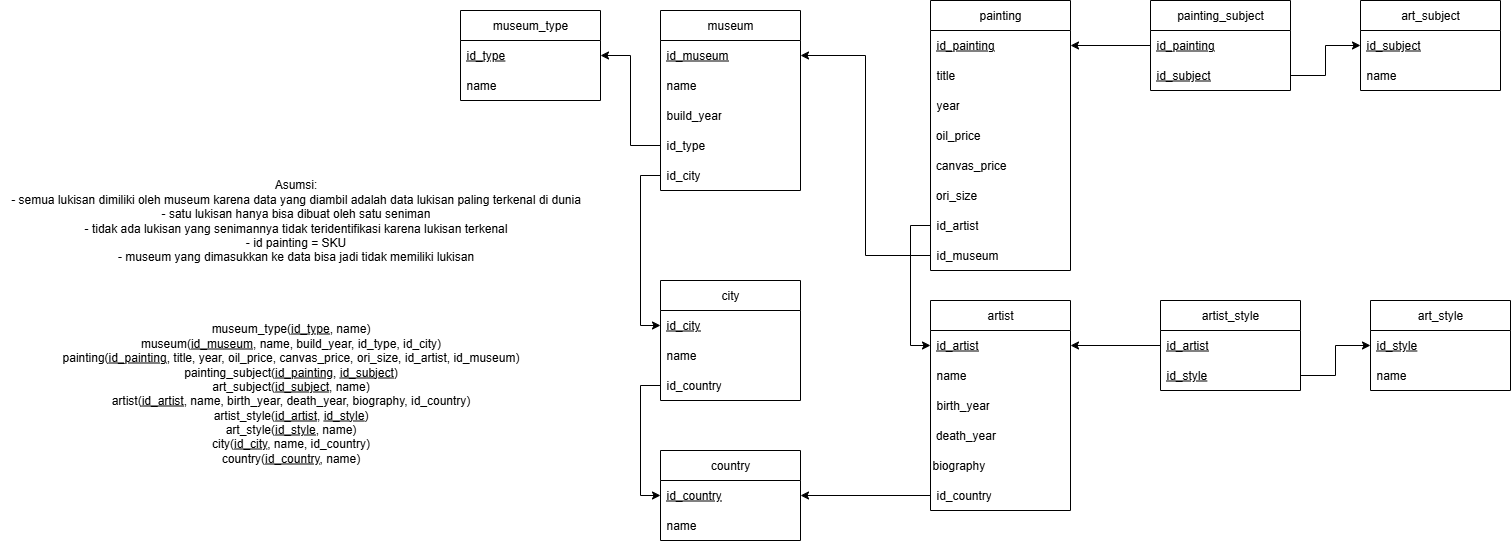

The diagram above was exported from draw.io. Its source (the exported page's mxGraphModel, read from the mxfile embedded in the PNG):
<mxGraphModel dx="1708" dy="1928" grid="1" gridSize="10" guides="1" tooltips="1" connect="1" arrows="1" fold="1" page="1" pageScale="1" pageWidth="850" pageHeight="1100" math="0" shadow="0">
  <root>
    <mxCell id="0" />
    <mxCell id="1" parent="0" />
    <mxCell id="e4PXS1VEhoyRhXU-iPZZ-2" value="museum_type(&lt;u&gt;id_type&lt;/u&gt;, name)&lt;div&gt;museum(&lt;u&gt;id_museum&lt;/u&gt;, name, build_year, id_type, id_city)&lt;/div&gt;&lt;div&gt;painting(&lt;u&gt;id_painting&lt;/u&gt;, title, year, oil_price, canvas_price, ori_size, id_artist, id_museum)&lt;/div&gt;&lt;div&gt;painting_subject(&lt;u&gt;id_painting&lt;/u&gt;, &lt;u&gt;id_subject&lt;/u&gt;)&lt;/div&gt;&lt;div&gt;art_subject(&lt;u&gt;id_subject&lt;/u&gt;, name)&lt;/div&gt;&lt;div&gt;artist(&lt;u&gt;id_artist&lt;/u&gt;, name, birth_year, death_year, biography, id_country)&lt;/div&gt;&lt;div&gt;artist_style(&lt;u&gt;id_artist&lt;/u&gt;, &lt;u&gt;id_style&lt;/u&gt;)&lt;/div&gt;&lt;div&gt;art_style(&lt;u&gt;id_style&lt;/u&gt;, name)&lt;/div&gt;&lt;div&gt;city(&lt;u&gt;id_city&lt;/u&gt;, name, id_country)&lt;/div&gt;&lt;div&gt;country(&lt;u&gt;id_country&lt;/u&gt;, name)&lt;/div&gt;&lt;div&gt;&lt;br&gt;&lt;/div&gt;" style="text;html=1;align=center;verticalAlign=middle;resizable=0;points=[];autosize=1;strokeColor=none;fillColor=none;" vertex="1" parent="1">
      <mxGeometry x="60" y="5" width="480" height="170" as="geometry" />
    </mxCell>
    <mxCell id="e4PXS1VEhoyRhXU-iPZZ-3" value="painting" style="swimlane;fontStyle=0;childLayout=stackLayout;horizontal=1;startSize=30;horizontalStack=0;resizeParent=1;resizeParentMax=0;resizeLast=0;collapsible=1;marginBottom=0;whiteSpace=wrap;html=1;" vertex="1" parent="1">
      <mxGeometry x="940" y="-310" width="140" height="270" as="geometry" />
    </mxCell>
    <mxCell id="e4PXS1VEhoyRhXU-iPZZ-4" value="&lt;u&gt;id_painting&lt;/u&gt;" style="text;strokeColor=none;fillColor=none;align=left;verticalAlign=middle;spacingLeft=4;spacingRight=4;overflow=hidden;points=[[0,0.5],[1,0.5]];portConstraint=eastwest;rotatable=0;whiteSpace=wrap;html=1;" vertex="1" parent="e4PXS1VEhoyRhXU-iPZZ-3">
      <mxGeometry y="30" width="140" height="30" as="geometry" />
    </mxCell>
    <mxCell id="e4PXS1VEhoyRhXU-iPZZ-5" value="title" style="text;strokeColor=none;fillColor=none;align=left;verticalAlign=middle;spacingLeft=4;spacingRight=4;overflow=hidden;points=[[0,0.5],[1,0.5]];portConstraint=eastwest;rotatable=0;whiteSpace=wrap;html=1;" vertex="1" parent="e4PXS1VEhoyRhXU-iPZZ-3">
      <mxGeometry y="60" width="140" height="30" as="geometry" />
    </mxCell>
    <mxCell id="e4PXS1VEhoyRhXU-iPZZ-6" value="year" style="text;strokeColor=none;fillColor=none;align=left;verticalAlign=middle;spacingLeft=4;spacingRight=4;overflow=hidden;points=[[0,0.5],[1,0.5]];portConstraint=eastwest;rotatable=0;whiteSpace=wrap;html=1;" vertex="1" parent="e4PXS1VEhoyRhXU-iPZZ-3">
      <mxGeometry y="90" width="140" height="30" as="geometry" />
    </mxCell>
    <mxCell id="e4PXS1VEhoyRhXU-iPZZ-7" value="&amp;nbsp;oil_price" style="text;html=1;align=left;verticalAlign=middle;whiteSpace=wrap;rounded=0;" vertex="1" parent="e4PXS1VEhoyRhXU-iPZZ-3">
      <mxGeometry y="120" width="140" height="30" as="geometry" />
    </mxCell>
    <mxCell id="e4PXS1VEhoyRhXU-iPZZ-8" value="&amp;nbsp;canvas_price" style="text;html=1;align=left;verticalAlign=middle;whiteSpace=wrap;rounded=0;" vertex="1" parent="e4PXS1VEhoyRhXU-iPZZ-3">
      <mxGeometry y="150" width="140" height="30" as="geometry" />
    </mxCell>
    <mxCell id="e4PXS1VEhoyRhXU-iPZZ-9" value="&amp;nbsp;ori_size" style="text;html=1;align=left;verticalAlign=middle;whiteSpace=wrap;rounded=0;" vertex="1" parent="e4PXS1VEhoyRhXU-iPZZ-3">
      <mxGeometry y="180" width="140" height="30" as="geometry" />
    </mxCell>
    <mxCell id="e4PXS1VEhoyRhXU-iPZZ-70" value="id_artist" style="text;strokeColor=none;fillColor=none;align=left;verticalAlign=middle;spacingLeft=4;spacingRight=4;overflow=hidden;points=[[0,0.5],[1,0.5]];portConstraint=eastwest;rotatable=0;whiteSpace=wrap;html=1;" vertex="1" parent="e4PXS1VEhoyRhXU-iPZZ-3">
      <mxGeometry y="210" width="140" height="30" as="geometry" />
    </mxCell>
    <mxCell id="e4PXS1VEhoyRhXU-iPZZ-71" value="id_museum" style="text;strokeColor=none;fillColor=none;align=left;verticalAlign=middle;spacingLeft=4;spacingRight=4;overflow=hidden;points=[[0,0.5],[1,0.5]];portConstraint=eastwest;rotatable=0;whiteSpace=wrap;html=1;" vertex="1" parent="e4PXS1VEhoyRhXU-iPZZ-3">
      <mxGeometry y="240" width="140" height="30" as="geometry" />
    </mxCell>
    <mxCell id="e4PXS1VEhoyRhXU-iPZZ-10" value="artist" style="swimlane;fontStyle=0;childLayout=stackLayout;horizontal=1;startSize=30;horizontalStack=0;resizeParent=1;resizeParentMax=0;resizeLast=0;collapsible=1;marginBottom=0;whiteSpace=wrap;html=1;" vertex="1" parent="1">
      <mxGeometry x="940" y="-10" width="140" height="210" as="geometry" />
    </mxCell>
    <mxCell id="e4PXS1VEhoyRhXU-iPZZ-11" value="&lt;u&gt;id_artist&lt;/u&gt;" style="text;strokeColor=none;fillColor=none;align=left;verticalAlign=middle;spacingLeft=4;spacingRight=4;overflow=hidden;points=[[0,0.5],[1,0.5]];portConstraint=eastwest;rotatable=0;whiteSpace=wrap;html=1;" vertex="1" parent="e4PXS1VEhoyRhXU-iPZZ-10">
      <mxGeometry y="30" width="140" height="30" as="geometry" />
    </mxCell>
    <mxCell id="e4PXS1VEhoyRhXU-iPZZ-12" value="name" style="text;strokeColor=none;fillColor=none;align=left;verticalAlign=middle;spacingLeft=4;spacingRight=4;overflow=hidden;points=[[0,0.5],[1,0.5]];portConstraint=eastwest;rotatable=0;whiteSpace=wrap;html=1;" vertex="1" parent="e4PXS1VEhoyRhXU-iPZZ-10">
      <mxGeometry y="60" width="140" height="30" as="geometry" />
    </mxCell>
    <mxCell id="e4PXS1VEhoyRhXU-iPZZ-13" value="birth_year" style="text;strokeColor=none;fillColor=none;align=left;verticalAlign=middle;spacingLeft=4;spacingRight=4;overflow=hidden;points=[[0,0.5],[1,0.5]];portConstraint=eastwest;rotatable=0;whiteSpace=wrap;html=1;" vertex="1" parent="e4PXS1VEhoyRhXU-iPZZ-10">
      <mxGeometry y="90" width="140" height="30" as="geometry" />
    </mxCell>
    <mxCell id="e4PXS1VEhoyRhXU-iPZZ-14" value="&amp;nbsp;death_year" style="text;html=1;align=left;verticalAlign=middle;whiteSpace=wrap;rounded=0;" vertex="1" parent="e4PXS1VEhoyRhXU-iPZZ-10">
      <mxGeometry y="120" width="140" height="30" as="geometry" />
    </mxCell>
    <mxCell id="e4PXS1VEhoyRhXU-iPZZ-15" value="biography" style="text;html=1;align=left;verticalAlign=middle;whiteSpace=wrap;rounded=0;" vertex="1" parent="e4PXS1VEhoyRhXU-iPZZ-10">
      <mxGeometry y="150" width="140" height="30" as="geometry" />
    </mxCell>
    <mxCell id="e4PXS1VEhoyRhXU-iPZZ-74" value="id_country" style="text;strokeColor=none;fillColor=none;align=left;verticalAlign=middle;spacingLeft=4;spacingRight=4;overflow=hidden;points=[[0,0.5],[1,0.5]];portConstraint=eastwest;rotatable=0;whiteSpace=wrap;html=1;" vertex="1" parent="e4PXS1VEhoyRhXU-iPZZ-10">
      <mxGeometry y="180" width="140" height="30" as="geometry" />
    </mxCell>
    <mxCell id="e4PXS1VEhoyRhXU-iPZZ-16" value="museum" style="swimlane;fontStyle=0;childLayout=stackLayout;horizontal=1;startSize=30;horizontalStack=0;resizeParent=1;resizeParentMax=0;resizeLast=0;collapsible=1;marginBottom=0;whiteSpace=wrap;html=1;" vertex="1" parent="1">
      <mxGeometry x="670" y="-300" width="140" height="180" as="geometry" />
    </mxCell>
    <mxCell id="e4PXS1VEhoyRhXU-iPZZ-17" value="&lt;u&gt;id_museum&lt;/u&gt;" style="text;strokeColor=none;fillColor=none;align=left;verticalAlign=middle;spacingLeft=4;spacingRight=4;overflow=hidden;points=[[0,0.5],[1,0.5]];portConstraint=eastwest;rotatable=0;whiteSpace=wrap;html=1;" vertex="1" parent="e4PXS1VEhoyRhXU-iPZZ-16">
      <mxGeometry y="30" width="140" height="30" as="geometry" />
    </mxCell>
    <mxCell id="e4PXS1VEhoyRhXU-iPZZ-18" value="name" style="text;strokeColor=none;fillColor=none;align=left;verticalAlign=middle;spacingLeft=4;spacingRight=4;overflow=hidden;points=[[0,0.5],[1,0.5]];portConstraint=eastwest;rotatable=0;whiteSpace=wrap;html=1;" vertex="1" parent="e4PXS1VEhoyRhXU-iPZZ-16">
      <mxGeometry y="60" width="140" height="30" as="geometry" />
    </mxCell>
    <mxCell id="e4PXS1VEhoyRhXU-iPZZ-19" value="build_year" style="text;strokeColor=none;fillColor=none;align=left;verticalAlign=middle;spacingLeft=4;spacingRight=4;overflow=hidden;points=[[0,0.5],[1,0.5]];portConstraint=eastwest;rotatable=0;whiteSpace=wrap;html=1;" vertex="1" parent="e4PXS1VEhoyRhXU-iPZZ-16">
      <mxGeometry y="90" width="140" height="30" as="geometry" />
    </mxCell>
    <mxCell id="e4PXS1VEhoyRhXU-iPZZ-63" value="id_type&lt;span style=&quot;color: rgba(0, 0, 0, 0); font-family: monospace; font-size: 0px; text-wrap-mode: nowrap;&quot;&gt;%3CmxGraphModel%3E%3Croot%3E%3CmxCell%20id%3D%220%22%2F%3E%3CmxCell%20id%3D%221%22%20parent%3D%220%22%2F%3E%3CmxCell%20id%3D%222%22%20value%3D%22build_year%22%20style%3D%22text%3BstrokeColor%3Dnone%3BfillColor%3Dnone%3Balign%3Dleft%3BverticalAlign%3Dmiddle%3BspacingLeft%3D4%3BspacingRight%3D4%3Boverflow%3Dhidden%3Bpoints%3D%5B%5B0%2C0.5%5D%2C%5B1%2C0.5%5D%5D%3BportConstraint%3Deastwest%3Brotatable%3D0%3BwhiteSpace%3Dwrap%3Bhtml%3D1%3B%22%20vertex%3D%221%22%20parent%3D%221%22%3E%3CmxGeometry%20x%3D%22670%22%20y%3D%22-210%22%20width%3D%22140%22%20height%3D%2230%22%20as%3D%22geometry%22%2F%3E%3C%2FmxCell%3E%3C%2Froot%3E%3C%2FmxGraphModel%3E&lt;/span&gt;" style="text;strokeColor=none;fillColor=none;align=left;verticalAlign=middle;spacingLeft=4;spacingRight=4;overflow=hidden;points=[[0,0.5],[1,0.5]];portConstraint=eastwest;rotatable=0;whiteSpace=wrap;html=1;" vertex="1" parent="e4PXS1VEhoyRhXU-iPZZ-16">
      <mxGeometry y="120" width="140" height="30" as="geometry" />
    </mxCell>
    <mxCell id="e4PXS1VEhoyRhXU-iPZZ-64" value="id_city" style="text;strokeColor=none;fillColor=none;align=left;verticalAlign=middle;spacingLeft=4;spacingRight=4;overflow=hidden;points=[[0,0.5],[1,0.5]];portConstraint=eastwest;rotatable=0;whiteSpace=wrap;html=1;" vertex="1" parent="e4PXS1VEhoyRhXU-iPZZ-16">
      <mxGeometry y="150" width="140" height="30" as="geometry" />
    </mxCell>
    <mxCell id="e4PXS1VEhoyRhXU-iPZZ-20" value="country" style="swimlane;fontStyle=0;childLayout=stackLayout;horizontal=1;startSize=30;horizontalStack=0;resizeParent=1;resizeParentMax=0;resizeLast=0;collapsible=1;marginBottom=0;whiteSpace=wrap;html=1;" vertex="1" parent="1">
      <mxGeometry x="670" y="140" width="140" height="90" as="geometry" />
    </mxCell>
    <mxCell id="e4PXS1VEhoyRhXU-iPZZ-21" value="&lt;u&gt;id_country&lt;/u&gt;" style="text;strokeColor=none;fillColor=none;align=left;verticalAlign=middle;spacingLeft=4;spacingRight=4;overflow=hidden;points=[[0,0.5],[1,0.5]];portConstraint=eastwest;rotatable=0;whiteSpace=wrap;html=1;" vertex="1" parent="e4PXS1VEhoyRhXU-iPZZ-20">
      <mxGeometry y="30" width="140" height="30" as="geometry" />
    </mxCell>
    <mxCell id="e4PXS1VEhoyRhXU-iPZZ-22" value="name" style="text;strokeColor=none;fillColor=none;align=left;verticalAlign=middle;spacingLeft=4;spacingRight=4;overflow=hidden;points=[[0,0.5],[1,0.5]];portConstraint=eastwest;rotatable=0;whiteSpace=wrap;html=1;" vertex="1" parent="e4PXS1VEhoyRhXU-iPZZ-20">
      <mxGeometry y="60" width="140" height="30" as="geometry" />
    </mxCell>
    <mxCell id="e4PXS1VEhoyRhXU-iPZZ-23" value="art_subject" style="swimlane;fontStyle=0;childLayout=stackLayout;horizontal=1;startSize=30;horizontalStack=0;resizeParent=1;resizeParentMax=0;resizeLast=0;collapsible=1;marginBottom=0;whiteSpace=wrap;html=1;" vertex="1" parent="1">
      <mxGeometry x="1370" y="-310" width="140" height="90" as="geometry" />
    </mxCell>
    <mxCell id="e4PXS1VEhoyRhXU-iPZZ-24" value="&lt;u&gt;id_subject&lt;/u&gt;" style="text;strokeColor=none;fillColor=none;align=left;verticalAlign=middle;spacingLeft=4;spacingRight=4;overflow=hidden;points=[[0,0.5],[1,0.5]];portConstraint=eastwest;rotatable=0;whiteSpace=wrap;html=1;" vertex="1" parent="e4PXS1VEhoyRhXU-iPZZ-23">
      <mxGeometry y="30" width="140" height="30" as="geometry" />
    </mxCell>
    <mxCell id="e4PXS1VEhoyRhXU-iPZZ-25" value="name" style="text;strokeColor=none;fillColor=none;align=left;verticalAlign=middle;spacingLeft=4;spacingRight=4;overflow=hidden;points=[[0,0.5],[1,0.5]];portConstraint=eastwest;rotatable=0;whiteSpace=wrap;html=1;" vertex="1" parent="e4PXS1VEhoyRhXU-iPZZ-23">
      <mxGeometry y="60" width="140" height="30" as="geometry" />
    </mxCell>
    <mxCell id="e4PXS1VEhoyRhXU-iPZZ-26" value="museum_type" style="swimlane;fontStyle=0;childLayout=stackLayout;horizontal=1;startSize=30;horizontalStack=0;resizeParent=1;resizeParentMax=0;resizeLast=0;collapsible=1;marginBottom=0;whiteSpace=wrap;html=1;" vertex="1" parent="1">
      <mxGeometry x="470" y="-300" width="140" height="90" as="geometry" />
    </mxCell>
    <mxCell id="e4PXS1VEhoyRhXU-iPZZ-27" value="&lt;u&gt;id_type&lt;/u&gt;" style="text;strokeColor=none;fillColor=none;align=left;verticalAlign=middle;spacingLeft=4;spacingRight=4;overflow=hidden;points=[[0,0.5],[1,0.5]];portConstraint=eastwest;rotatable=0;whiteSpace=wrap;html=1;" vertex="1" parent="e4PXS1VEhoyRhXU-iPZZ-26">
      <mxGeometry y="30" width="140" height="30" as="geometry" />
    </mxCell>
    <mxCell id="e4PXS1VEhoyRhXU-iPZZ-28" value="name" style="text;strokeColor=none;fillColor=none;align=left;verticalAlign=middle;spacingLeft=4;spacingRight=4;overflow=hidden;points=[[0,0.5],[1,0.5]];portConstraint=eastwest;rotatable=0;whiteSpace=wrap;html=1;" vertex="1" parent="e4PXS1VEhoyRhXU-iPZZ-26">
      <mxGeometry y="60" width="140" height="30" as="geometry" />
    </mxCell>
    <mxCell id="e4PXS1VEhoyRhXU-iPZZ-33" value="Asumsi:&lt;div&gt;- semua lukisan dimiliki oleh museum karena data yang diambil adalah data lukisan paling terkenal di dunia&lt;/div&gt;&lt;div&gt;- satu lukisan hanya bisa dibuat oleh satu seniman&lt;/div&gt;&lt;div&gt;&lt;span style=&quot;background-color: transparent; color: light-dark(rgb(0, 0, 0), rgb(255, 255, 255));&quot;&gt;- tidak ada lukisan yang senimannya tidak teridentifikasi karena lukisan terkenal&lt;/span&gt;&lt;/div&gt;&lt;div&gt;- id painting = SKU&lt;/div&gt;&lt;div&gt;- museum yang dimasukkan ke data bisa jadi tidak memiliki lukisan&lt;/div&gt;" style="text;html=1;align=center;verticalAlign=middle;resizable=0;points=[];autosize=1;strokeColor=none;fillColor=none;" vertex="1" parent="1">
      <mxGeometry x="10" y="-140" width="590" height="100" as="geometry" />
    </mxCell>
    <mxCell id="e4PXS1VEhoyRhXU-iPZZ-42" value="art_style" style="swimlane;fontStyle=0;childLayout=stackLayout;horizontal=1;startSize=30;horizontalStack=0;resizeParent=1;resizeParentMax=0;resizeLast=0;collapsible=1;marginBottom=0;whiteSpace=wrap;html=1;" vertex="1" parent="1">
      <mxGeometry x="1380" y="-10" width="140" height="90" as="geometry" />
    </mxCell>
    <mxCell id="e4PXS1VEhoyRhXU-iPZZ-43" value="&lt;u&gt;id_style&lt;/u&gt;" style="text;strokeColor=none;fillColor=none;align=left;verticalAlign=middle;spacingLeft=4;spacingRight=4;overflow=hidden;points=[[0,0.5],[1,0.5]];portConstraint=eastwest;rotatable=0;whiteSpace=wrap;html=1;" vertex="1" parent="e4PXS1VEhoyRhXU-iPZZ-42">
      <mxGeometry y="30" width="140" height="30" as="geometry" />
    </mxCell>
    <mxCell id="e4PXS1VEhoyRhXU-iPZZ-44" value="name" style="text;strokeColor=none;fillColor=none;align=left;verticalAlign=middle;spacingLeft=4;spacingRight=4;overflow=hidden;points=[[0,0.5],[1,0.5]];portConstraint=eastwest;rotatable=0;whiteSpace=wrap;html=1;" vertex="1" parent="e4PXS1VEhoyRhXU-iPZZ-42">
      <mxGeometry y="60" width="140" height="30" as="geometry" />
    </mxCell>
    <mxCell id="e4PXS1VEhoyRhXU-iPZZ-56" value="city" style="swimlane;fontStyle=0;childLayout=stackLayout;horizontal=1;startSize=30;horizontalStack=0;resizeParent=1;resizeParentMax=0;resizeLast=0;collapsible=1;marginBottom=0;whiteSpace=wrap;html=1;" vertex="1" parent="1">
      <mxGeometry x="670" y="-30" width="140" height="120" as="geometry" />
    </mxCell>
    <mxCell id="e4PXS1VEhoyRhXU-iPZZ-57" value="&lt;u&gt;id_city&lt;/u&gt;" style="text;strokeColor=none;fillColor=none;align=left;verticalAlign=middle;spacingLeft=4;spacingRight=4;overflow=hidden;points=[[0,0.5],[1,0.5]];portConstraint=eastwest;rotatable=0;whiteSpace=wrap;html=1;" vertex="1" parent="e4PXS1VEhoyRhXU-iPZZ-56">
      <mxGeometry y="30" width="140" height="30" as="geometry" />
    </mxCell>
    <mxCell id="e4PXS1VEhoyRhXU-iPZZ-58" value="name" style="text;strokeColor=none;fillColor=none;align=left;verticalAlign=middle;spacingLeft=4;spacingRight=4;overflow=hidden;points=[[0,0.5],[1,0.5]];portConstraint=eastwest;rotatable=0;whiteSpace=wrap;html=1;" vertex="1" parent="e4PXS1VEhoyRhXU-iPZZ-56">
      <mxGeometry y="60" width="140" height="30" as="geometry" />
    </mxCell>
    <mxCell id="e4PXS1VEhoyRhXU-iPZZ-67" value="id_country" style="text;strokeColor=none;fillColor=none;align=left;verticalAlign=middle;spacingLeft=4;spacingRight=4;overflow=hidden;points=[[0,0.5],[1,0.5]];portConstraint=eastwest;rotatable=0;whiteSpace=wrap;html=1;" vertex="1" parent="e4PXS1VEhoyRhXU-iPZZ-56">
      <mxGeometry y="90" width="140" height="30" as="geometry" />
    </mxCell>
    <mxCell id="e4PXS1VEhoyRhXU-iPZZ-65" style="edgeStyle=orthogonalEdgeStyle;rounded=0;orthogonalLoop=1;jettySize=auto;html=1;entryX=1;entryY=0.5;entryDx=0;entryDy=0;" edge="1" parent="1" source="e4PXS1VEhoyRhXU-iPZZ-63" target="e4PXS1VEhoyRhXU-iPZZ-27">
      <mxGeometry relative="1" as="geometry" />
    </mxCell>
    <mxCell id="e4PXS1VEhoyRhXU-iPZZ-66" style="edgeStyle=orthogonalEdgeStyle;rounded=0;orthogonalLoop=1;jettySize=auto;html=1;entryX=0;entryY=0.5;entryDx=0;entryDy=0;" edge="1" parent="1" source="e4PXS1VEhoyRhXU-iPZZ-64" target="e4PXS1VEhoyRhXU-iPZZ-57">
      <mxGeometry relative="1" as="geometry" />
    </mxCell>
    <mxCell id="e4PXS1VEhoyRhXU-iPZZ-68" style="edgeStyle=orthogonalEdgeStyle;rounded=0;orthogonalLoop=1;jettySize=auto;html=1;entryX=0;entryY=0.5;entryDx=0;entryDy=0;" edge="1" parent="1" source="e4PXS1VEhoyRhXU-iPZZ-67" target="e4PXS1VEhoyRhXU-iPZZ-21">
      <mxGeometry relative="1" as="geometry" />
    </mxCell>
    <mxCell id="e4PXS1VEhoyRhXU-iPZZ-72" style="edgeStyle=orthogonalEdgeStyle;rounded=0;orthogonalLoop=1;jettySize=auto;html=1;entryX=0;entryY=0.5;entryDx=0;entryDy=0;" edge="1" parent="1" source="e4PXS1VEhoyRhXU-iPZZ-70" target="e4PXS1VEhoyRhXU-iPZZ-11">
      <mxGeometry relative="1" as="geometry" />
    </mxCell>
    <mxCell id="e4PXS1VEhoyRhXU-iPZZ-73" style="edgeStyle=orthogonalEdgeStyle;rounded=0;orthogonalLoop=1;jettySize=auto;html=1;entryX=1;entryY=0.5;entryDx=0;entryDy=0;" edge="1" parent="1" source="e4PXS1VEhoyRhXU-iPZZ-71" target="e4PXS1VEhoyRhXU-iPZZ-17">
      <mxGeometry relative="1" as="geometry" />
    </mxCell>
    <mxCell id="e4PXS1VEhoyRhXU-iPZZ-75" style="edgeStyle=orthogonalEdgeStyle;rounded=0;orthogonalLoop=1;jettySize=auto;html=1;entryX=1;entryY=0.5;entryDx=0;entryDy=0;" edge="1" parent="1" source="e4PXS1VEhoyRhXU-iPZZ-74" target="e4PXS1VEhoyRhXU-iPZZ-21">
      <mxGeometry relative="1" as="geometry" />
    </mxCell>
    <mxCell id="e4PXS1VEhoyRhXU-iPZZ-76" value="artist_style" style="swimlane;fontStyle=0;childLayout=stackLayout;horizontal=1;startSize=30;horizontalStack=0;resizeParent=1;resizeParentMax=0;resizeLast=0;collapsible=1;marginBottom=0;whiteSpace=wrap;html=1;" vertex="1" parent="1">
      <mxGeometry x="1170" y="-10" width="140" height="90" as="geometry" />
    </mxCell>
    <mxCell id="e4PXS1VEhoyRhXU-iPZZ-77" value="&lt;u&gt;id_artist&lt;/u&gt;" style="text;strokeColor=none;fillColor=none;align=left;verticalAlign=middle;spacingLeft=4;spacingRight=4;overflow=hidden;points=[[0,0.5],[1,0.5]];portConstraint=eastwest;rotatable=0;whiteSpace=wrap;html=1;" vertex="1" parent="e4PXS1VEhoyRhXU-iPZZ-76">
      <mxGeometry y="30" width="140" height="30" as="geometry" />
    </mxCell>
    <mxCell id="e4PXS1VEhoyRhXU-iPZZ-78" value="&lt;u&gt;id_style&lt;/u&gt;" style="text;strokeColor=none;fillColor=none;align=left;verticalAlign=middle;spacingLeft=4;spacingRight=4;overflow=hidden;points=[[0,0.5],[1,0.5]];portConstraint=eastwest;rotatable=0;whiteSpace=wrap;html=1;" vertex="1" parent="e4PXS1VEhoyRhXU-iPZZ-76">
      <mxGeometry y="60" width="140" height="30" as="geometry" />
    </mxCell>
    <mxCell id="e4PXS1VEhoyRhXU-iPZZ-79" value="painting_subject" style="swimlane;fontStyle=0;childLayout=stackLayout;horizontal=1;startSize=30;horizontalStack=0;resizeParent=1;resizeParentMax=0;resizeLast=0;collapsible=1;marginBottom=0;whiteSpace=wrap;html=1;" vertex="1" parent="1">
      <mxGeometry x="1160" y="-310" width="140" height="90" as="geometry" />
    </mxCell>
    <mxCell id="e4PXS1VEhoyRhXU-iPZZ-80" value="&lt;u&gt;id_painting&lt;/u&gt;" style="text;strokeColor=none;fillColor=none;align=left;verticalAlign=middle;spacingLeft=4;spacingRight=4;overflow=hidden;points=[[0,0.5],[1,0.5]];portConstraint=eastwest;rotatable=0;whiteSpace=wrap;html=1;" vertex="1" parent="e4PXS1VEhoyRhXU-iPZZ-79">
      <mxGeometry y="30" width="140" height="30" as="geometry" />
    </mxCell>
    <mxCell id="e4PXS1VEhoyRhXU-iPZZ-81" value="&lt;u&gt;id_subject&lt;/u&gt;" style="text;strokeColor=none;fillColor=none;align=left;verticalAlign=middle;spacingLeft=4;spacingRight=4;overflow=hidden;points=[[0,0.5],[1,0.5]];portConstraint=eastwest;rotatable=0;whiteSpace=wrap;html=1;" vertex="1" parent="e4PXS1VEhoyRhXU-iPZZ-79">
      <mxGeometry y="60" width="140" height="30" as="geometry" />
    </mxCell>
    <mxCell id="e4PXS1VEhoyRhXU-iPZZ-82" style="edgeStyle=orthogonalEdgeStyle;rounded=0;orthogonalLoop=1;jettySize=auto;html=1;entryX=1;entryY=0.5;entryDx=0;entryDy=0;" edge="1" parent="1" source="e4PXS1VEhoyRhXU-iPZZ-80" target="e4PXS1VEhoyRhXU-iPZZ-4">
      <mxGeometry relative="1" as="geometry" />
    </mxCell>
    <mxCell id="e4PXS1VEhoyRhXU-iPZZ-83" style="edgeStyle=orthogonalEdgeStyle;rounded=0;orthogonalLoop=1;jettySize=auto;html=1;entryX=0;entryY=0.5;entryDx=0;entryDy=0;" edge="1" parent="1" source="e4PXS1VEhoyRhXU-iPZZ-81" target="e4PXS1VEhoyRhXU-iPZZ-24">
      <mxGeometry relative="1" as="geometry" />
    </mxCell>
    <mxCell id="e4PXS1VEhoyRhXU-iPZZ-84" style="edgeStyle=orthogonalEdgeStyle;rounded=0;orthogonalLoop=1;jettySize=auto;html=1;entryX=1;entryY=0.5;entryDx=0;entryDy=0;" edge="1" parent="1" source="e4PXS1VEhoyRhXU-iPZZ-77" target="e4PXS1VEhoyRhXU-iPZZ-11">
      <mxGeometry relative="1" as="geometry" />
    </mxCell>
    <mxCell id="e4PXS1VEhoyRhXU-iPZZ-85" style="edgeStyle=orthogonalEdgeStyle;rounded=0;orthogonalLoop=1;jettySize=auto;html=1;entryX=0;entryY=0.5;entryDx=0;entryDy=0;" edge="1" parent="1" source="e4PXS1VEhoyRhXU-iPZZ-78" target="e4PXS1VEhoyRhXU-iPZZ-43">
      <mxGeometry relative="1" as="geometry" />
    </mxCell>
  </root>
</mxGraphModel>